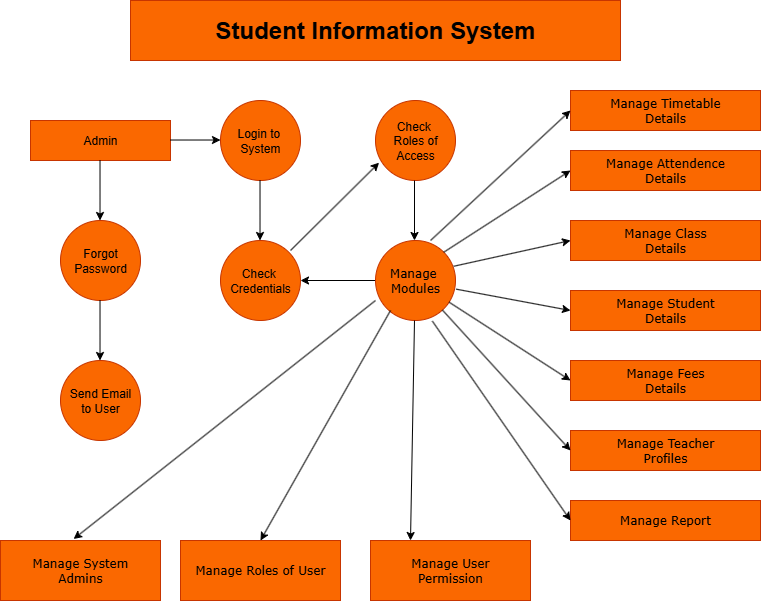

The diagram above was exported from draw.io. Its source (the exported page's mxGraphModel, read from the mxfile embedded in the PNG):
<mxGraphModel dx="992" dy="535" grid="1" gridSize="20" guides="1" tooltips="1" connect="1" arrows="1" fold="1" page="1" pageScale="1" pageWidth="850" pageHeight="1100" math="0" shadow="0">
  <root>
    <mxCell id="0" />
    <mxCell id="1" parent="0" />
    <mxCell id="TzOR2CeJADv2C6AyCQrA-1" value="&lt;h1&gt;Student Information System&lt;/h1&gt;" style="rounded=0;whiteSpace=wrap;html=1;fillColor=#fa6800;fontColor=#000000;strokeColor=#C73500;" vertex="1" parent="1">
      <mxGeometry x="140" y="60" width="490" height="60" as="geometry" />
    </mxCell>
    <mxCell id="TzOR2CeJADv2C6AyCQrA-2" value="&lt;font face=&quot;Verdana&quot;&gt;Manage Timetable&lt;/font&gt;&lt;div&gt;&lt;font face=&quot;Verdana&quot;&gt;Details&lt;/font&gt;&lt;/div&gt;" style="rounded=0;whiteSpace=wrap;html=1;fillColor=#fa6800;fontColor=#000000;strokeColor=#C73500;" vertex="1" parent="1">
      <mxGeometry x="580" y="150" width="190" height="40" as="geometry" />
    </mxCell>
    <mxCell id="TzOR2CeJADv2C6AyCQrA-9" value="&lt;font face=&quot;Verdana&quot;&gt;Manage Attendence&lt;/font&gt;&lt;div&gt;&lt;font face=&quot;Verdana&quot;&gt;Details&lt;/font&gt;&lt;/div&gt;" style="rounded=0;whiteSpace=wrap;html=1;fillColor=#fa6800;fontColor=#000000;strokeColor=#C73500;" vertex="1" parent="1">
      <mxGeometry x="580" y="210" width="190" height="40" as="geometry" />
    </mxCell>
    <mxCell id="TzOR2CeJADv2C6AyCQrA-10" value="&lt;font face=&quot;Verdana&quot;&gt;Manage Class&lt;/font&gt;&lt;div&gt;&lt;span style=&quot;font-family: Verdana; background-color: transparent; color: light-dark(rgb(0, 0, 0), rgb(237, 237, 237));&quot;&gt;Details&lt;/span&gt;&lt;/div&gt;" style="rounded=0;whiteSpace=wrap;html=1;fillColor=#fa6800;fontColor=#000000;strokeColor=#C73500;" vertex="1" parent="1">
      <mxGeometry x="580" y="280" width="190" height="40" as="geometry" />
    </mxCell>
    <mxCell id="TzOR2CeJADv2C6AyCQrA-11" value="&lt;font face=&quot;Verdana&quot;&gt;Manage Student&lt;/font&gt;&lt;div&gt;&lt;font face=&quot;Verdana&quot;&gt;Details&lt;/font&gt;&lt;/div&gt;" style="rounded=0;whiteSpace=wrap;html=1;fillColor=#fa6800;fontColor=#000000;strokeColor=#C73500;" vertex="1" parent="1">
      <mxGeometry x="580" y="350" width="190" height="40" as="geometry" />
    </mxCell>
    <mxCell id="TzOR2CeJADv2C6AyCQrA-13" value="&lt;font face=&quot;Verdana&quot;&gt;Manage Teacher&lt;/font&gt;&lt;div&gt;&lt;font face=&quot;Verdana&quot;&gt;Profiles&lt;/font&gt;&lt;/div&gt;" style="rounded=0;whiteSpace=wrap;html=1;fillColor=#fa6800;fontColor=#000000;strokeColor=#C73500;" vertex="1" parent="1">
      <mxGeometry x="580" y="490" width="190" height="40" as="geometry" />
    </mxCell>
    <mxCell id="TzOR2CeJADv2C6AyCQrA-14" value="&lt;font face=&quot;Verdana&quot;&gt;Manage Report&lt;/font&gt;" style="rounded=0;whiteSpace=wrap;html=1;fillColor=#fa6800;fontColor=#000000;strokeColor=#C73500;" vertex="1" parent="1">
      <mxGeometry x="580" y="560" width="190" height="40" as="geometry" />
    </mxCell>
    <mxCell id="TzOR2CeJADv2C6AyCQrA-15" value="Check&amp;nbsp;&lt;div&gt;Roles of&lt;/div&gt;&lt;div&gt;Access&lt;/div&gt;" style="ellipse;whiteSpace=wrap;html=1;aspect=fixed;fillColor=#fa6800;fontColor=#000000;strokeColor=#C73500;" vertex="1" parent="1">
      <mxGeometry x="385" y="160" width="80" height="80" as="geometry" />
    </mxCell>
    <mxCell id="TzOR2CeJADv2C6AyCQrA-43" value="" style="edgeStyle=orthogonalEdgeStyle;rounded=0;orthogonalLoop=1;jettySize=auto;html=1;" edge="1" parent="1" source="TzOR2CeJADv2C6AyCQrA-16" target="TzOR2CeJADv2C6AyCQrA-18">
      <mxGeometry relative="1" as="geometry" />
    </mxCell>
    <mxCell id="TzOR2CeJADv2C6AyCQrA-16" value="&lt;font face=&quot;Verdana&quot;&gt;Manage&amp;nbsp;&lt;/font&gt;&lt;div&gt;&lt;font face=&quot;Verdana&quot;&gt;Modules&lt;/font&gt;&lt;/div&gt;" style="ellipse;whiteSpace=wrap;html=1;aspect=fixed;fillColor=#fa6800;fontColor=#000000;strokeColor=#C73500;" vertex="1" parent="1">
      <mxGeometry x="385" y="300" width="80" height="80" as="geometry" />
    </mxCell>
    <mxCell id="TzOR2CeJADv2C6AyCQrA-17" value="Login to&amp;nbsp;&lt;div&gt;System&lt;/div&gt;" style="ellipse;whiteSpace=wrap;html=1;aspect=fixed;fillColor=#fa6800;fontColor=#000000;strokeColor=#C73500;" vertex="1" parent="1">
      <mxGeometry x="230" y="160" width="80" height="80" as="geometry" />
    </mxCell>
    <mxCell id="TzOR2CeJADv2C6AyCQrA-18" value="Check&amp;nbsp;&lt;div&gt;Credentials&lt;/div&gt;" style="ellipse;whiteSpace=wrap;html=1;aspect=fixed;fillColor=#fa6800;fontColor=#000000;strokeColor=#C73500;" vertex="1" parent="1">
      <mxGeometry x="230" y="300" width="80" height="80" as="geometry" />
    </mxCell>
    <mxCell id="TzOR2CeJADv2C6AyCQrA-19" value="Forgot&lt;div&gt;Password&lt;/div&gt;" style="ellipse;whiteSpace=wrap;html=1;aspect=fixed;fillColor=#fa6800;fontColor=#000000;strokeColor=#C73500;" vertex="1" parent="1">
      <mxGeometry x="70" y="280" width="80" height="80" as="geometry" />
    </mxCell>
    <mxCell id="TzOR2CeJADv2C6AyCQrA-20" value="Send Email&lt;div&gt;to User&lt;/div&gt;" style="ellipse;whiteSpace=wrap;html=1;aspect=fixed;fillColor=#fa6800;fontColor=#000000;strokeColor=#C73500;" vertex="1" parent="1">
      <mxGeometry x="70" y="420" width="80" height="80" as="geometry" />
    </mxCell>
    <mxCell id="TzOR2CeJADv2C6AyCQrA-21" value="Admin" style="rounded=0;whiteSpace=wrap;html=1;fillColor=#fa6800;fontColor=#000000;strokeColor=#C73500;" vertex="1" parent="1">
      <mxGeometry x="40" y="180" width="140" height="40" as="geometry" />
    </mxCell>
    <mxCell id="TzOR2CeJADv2C6AyCQrA-22" value="&lt;font face=&quot;Verdana&quot;&gt;Manage User&lt;/font&gt;&lt;div&gt;&lt;font face=&quot;Verdana&quot;&gt;Permission&lt;/font&gt;&lt;/div&gt;" style="rounded=0;whiteSpace=wrap;html=1;fillColor=#fa6800;fontColor=#000000;strokeColor=#C73500;" vertex="1" parent="1">
      <mxGeometry x="380" y="600" width="160" height="60" as="geometry" />
    </mxCell>
    <mxCell id="TzOR2CeJADv2C6AyCQrA-23" value="&lt;font face=&quot;Verdana&quot;&gt;Manage Roles of User&lt;/font&gt;" style="rounded=0;whiteSpace=wrap;html=1;fillColor=#fa6800;fontColor=#000000;strokeColor=#C73500;" vertex="1" parent="1">
      <mxGeometry x="190" y="600" width="160" height="60" as="geometry" />
    </mxCell>
    <mxCell id="TzOR2CeJADv2C6AyCQrA-24" value="&lt;font face=&quot;Verdana&quot;&gt;Manage System&lt;/font&gt;&lt;div&gt;&lt;font face=&quot;Verdana&quot;&gt;Admins&lt;/font&gt;&lt;/div&gt;" style="rounded=0;whiteSpace=wrap;html=1;fillColor=#fa6800;fontColor=#000000;strokeColor=#C73500;" vertex="1" parent="1">
      <mxGeometry x="10" y="600" width="160" height="60" as="geometry" />
    </mxCell>
    <mxCell id="TzOR2CeJADv2C6AyCQrA-12" value="&lt;font face=&quot;Verdana&quot;&gt;Manage Fees&lt;/font&gt;&lt;div&gt;&lt;font face=&quot;Verdana&quot;&gt;Details&lt;/font&gt;&lt;/div&gt;" style="rounded=0;whiteSpace=wrap;html=1;fillColor=#fa6800;fontColor=#000000;strokeColor=#C73500;" vertex="1" parent="1">
      <mxGeometry x="580" y="420" width="190" height="40" as="geometry" />
    </mxCell>
    <mxCell id="TzOR2CeJADv2C6AyCQrA-27" value="" style="endArrow=classic;html=1;rounded=0;" edge="1" parent="1">
      <mxGeometry width="50" height="50" relative="1" as="geometry">
        <mxPoint x="180" y="199.51999999999998" as="sourcePoint" />
        <mxPoint x="230" y="199.51999999999998" as="targetPoint" />
      </mxGeometry>
    </mxCell>
    <mxCell id="TzOR2CeJADv2C6AyCQrA-28" value="" style="endArrow=classic;html=1;rounded=0;" edge="1" parent="1">
      <mxGeometry width="50" height="50" relative="1" as="geometry">
        <mxPoint x="109.52000000000001" y="220" as="sourcePoint" />
        <mxPoint x="109.52000000000001" y="280" as="targetPoint" />
      </mxGeometry>
    </mxCell>
    <mxCell id="TzOR2CeJADv2C6AyCQrA-29" value="" style="endArrow=classic;html=1;rounded=0;" edge="1" parent="1">
      <mxGeometry width="50" height="50" relative="1" as="geometry">
        <mxPoint x="109.52" y="360" as="sourcePoint" />
        <mxPoint x="109.52" y="420" as="targetPoint" />
      </mxGeometry>
    </mxCell>
    <mxCell id="TzOR2CeJADv2C6AyCQrA-30" value="" style="endArrow=classic;html=1;rounded=0;entryX=0.045;entryY=0.777;entryDx=0;entryDy=0;entryPerimeter=0;" edge="1" parent="1" target="TzOR2CeJADv2C6AyCQrA-15">
      <mxGeometry width="50" height="50" relative="1" as="geometry">
        <mxPoint x="300" y="310" as="sourcePoint" />
        <mxPoint x="380" y="230" as="targetPoint" />
      </mxGeometry>
    </mxCell>
    <mxCell id="TzOR2CeJADv2C6AyCQrA-31" value="" style="endArrow=classic;html=1;rounded=0;" edge="1" parent="1">
      <mxGeometry width="50" height="50" relative="1" as="geometry">
        <mxPoint x="269.52" y="240" as="sourcePoint" />
        <mxPoint x="269.52" y="300" as="targetPoint" />
      </mxGeometry>
    </mxCell>
    <mxCell id="TzOR2CeJADv2C6AyCQrA-32" value="" style="endArrow=classic;html=1;rounded=0;" edge="1" parent="1">
      <mxGeometry width="50" height="50" relative="1" as="geometry">
        <mxPoint x="424" y="240" as="sourcePoint" />
        <mxPoint x="424" y="300" as="targetPoint" />
      </mxGeometry>
    </mxCell>
    <mxCell id="TzOR2CeJADv2C6AyCQrA-33" value="" style="endArrow=classic;html=1;rounded=0;entryX=0.25;entryY=0;entryDx=0;entryDy=0;" edge="1" parent="1" target="TzOR2CeJADv2C6AyCQrA-22">
      <mxGeometry width="50" height="50" relative="1" as="geometry">
        <mxPoint x="424" y="380" as="sourcePoint" />
        <mxPoint x="424" y="590" as="targetPoint" />
      </mxGeometry>
    </mxCell>
    <mxCell id="TzOR2CeJADv2C6AyCQrA-34" value="" style="endArrow=classic;html=1;rounded=0;entryX=0.5;entryY=0;entryDx=0;entryDy=0;" edge="1" parent="1" target="TzOR2CeJADv2C6AyCQrA-23">
      <mxGeometry width="50" height="50" relative="1" as="geometry">
        <mxPoint x="400" y="370" as="sourcePoint" />
        <mxPoint x="340" y="440" as="targetPoint" />
      </mxGeometry>
    </mxCell>
    <mxCell id="TzOR2CeJADv2C6AyCQrA-35" value="" style="endArrow=classic;html=1;rounded=0;entryX=0.457;entryY=-0.025;entryDx=0;entryDy=0;entryPerimeter=0;" edge="1" parent="1" target="TzOR2CeJADv2C6AyCQrA-24">
      <mxGeometry width="50" height="50" relative="1" as="geometry">
        <mxPoint x="385" y="360" as="sourcePoint" />
        <mxPoint x="325" y="410" as="targetPoint" />
      </mxGeometry>
    </mxCell>
    <mxCell id="TzOR2CeJADv2C6AyCQrA-36" value="" style="endArrow=classic;html=1;rounded=0;entryX=0;entryY=0.5;entryDx=0;entryDy=0;exitX=0.688;exitY=0;exitDx=0;exitDy=0;exitPerimeter=0;" edge="1" parent="1" source="TzOR2CeJADv2C6AyCQrA-16" target="TzOR2CeJADv2C6AyCQrA-2">
      <mxGeometry width="50" height="50" relative="1" as="geometry">
        <mxPoint x="440" y="300" as="sourcePoint" />
        <mxPoint x="490" y="250" as="targetPoint" />
      </mxGeometry>
    </mxCell>
    <mxCell id="TzOR2CeJADv2C6AyCQrA-37" value="" style="endArrow=classic;html=1;rounded=0;entryX=0;entryY=0.5;entryDx=0;entryDy=0;exitX=1;exitY=0;exitDx=0;exitDy=0;" edge="1" parent="1" source="TzOR2CeJADv2C6AyCQrA-16" target="TzOR2CeJADv2C6AyCQrA-9">
      <mxGeometry width="50" height="50" relative="1" as="geometry">
        <mxPoint x="465" y="330" as="sourcePoint" />
        <mxPoint x="515" y="280" as="targetPoint" />
      </mxGeometry>
    </mxCell>
    <mxCell id="TzOR2CeJADv2C6AyCQrA-38" value="" style="endArrow=classic;html=1;rounded=0;entryX=0;entryY=0.5;entryDx=0;entryDy=0;exitX=0.978;exitY=0.322;exitDx=0;exitDy=0;exitPerimeter=0;" edge="1" parent="1" source="TzOR2CeJADv2C6AyCQrA-16" target="TzOR2CeJADv2C6AyCQrA-10">
      <mxGeometry width="50" height="50" relative="1" as="geometry">
        <mxPoint x="465" y="350" as="sourcePoint" />
        <mxPoint x="515" y="300" as="targetPoint" />
      </mxGeometry>
    </mxCell>
    <mxCell id="TzOR2CeJADv2C6AyCQrA-39" value="" style="endArrow=classic;html=1;rounded=0;exitX=1.007;exitY=0.608;exitDx=0;exitDy=0;exitPerimeter=0;entryX=0;entryY=0.5;entryDx=0;entryDy=0;" edge="1" parent="1" source="TzOR2CeJADv2C6AyCQrA-16" target="TzOR2CeJADv2C6AyCQrA-11">
      <mxGeometry width="50" height="50" relative="1" as="geometry">
        <mxPoint x="480" y="380" as="sourcePoint" />
        <mxPoint x="530" y="330" as="targetPoint" />
      </mxGeometry>
    </mxCell>
    <mxCell id="TzOR2CeJADv2C6AyCQrA-40" value="" style="endArrow=classic;html=1;rounded=0;entryX=0;entryY=0.5;entryDx=0;entryDy=0;" edge="1" parent="1" source="TzOR2CeJADv2C6AyCQrA-16" target="TzOR2CeJADv2C6AyCQrA-12">
      <mxGeometry width="50" height="50" relative="1" as="geometry">
        <mxPoint x="460" y="430" as="sourcePoint" />
        <mxPoint x="510" y="380" as="targetPoint" />
      </mxGeometry>
    </mxCell>
    <mxCell id="TzOR2CeJADv2C6AyCQrA-41" value="" style="endArrow=classic;html=1;rounded=0;entryX=0;entryY=0.5;entryDx=0;entryDy=0;" edge="1" parent="1" source="TzOR2CeJADv2C6AyCQrA-16" target="TzOR2CeJADv2C6AyCQrA-13">
      <mxGeometry width="50" height="50" relative="1" as="geometry">
        <mxPoint x="450" y="480" as="sourcePoint" />
        <mxPoint x="500" y="430" as="targetPoint" />
      </mxGeometry>
    </mxCell>
    <mxCell id="TzOR2CeJADv2C6AyCQrA-42" value="" style="endArrow=classic;html=1;rounded=0;exitX=0.711;exitY=1.008;exitDx=0;exitDy=0;exitPerimeter=0;entryX=0;entryY=0.5;entryDx=0;entryDy=0;" edge="1" parent="1" source="TzOR2CeJADv2C6AyCQrA-16" target="TzOR2CeJADv2C6AyCQrA-14">
      <mxGeometry width="50" height="50" relative="1" as="geometry">
        <mxPoint x="360" y="470" as="sourcePoint" />
        <mxPoint x="410" y="420" as="targetPoint" />
      </mxGeometry>
    </mxCell>
  </root>
</mxGraphModel>